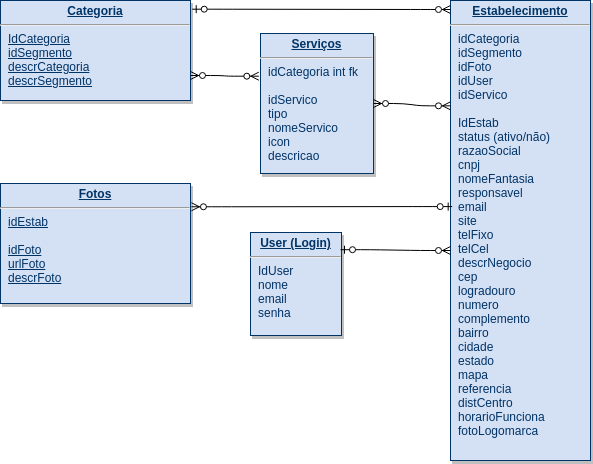

The diagram above was exported from draw.io. Its source (the exported page's mxGraphModel, read from the mxfile embedded in the PNG):
<mxGraphModel dx="835" dy="501" grid="1" gridSize="10" guides="1" tooltips="1" connect="1" arrows="1" fold="1" page="1" pageScale="1" pageWidth="827" pageHeight="1169" background="#FFFFFF" math="0" shadow="0">
  <root>
    <mxCell id="0" />
    <mxCell id="1" parent="0" />
    <mxCell id="bNmcA5ZRe02V7ZTKNCDa-116" value="&lt;p style=&quot;margin: 4px 0px 0px ; text-align: center ; text-decoration: underline&quot;&gt;&lt;strong&gt;&lt;font style=&quot;font-size: 12px&quot;&gt;Serviços&lt;/font&gt;&lt;/strong&gt;&lt;/p&gt;&lt;hr&gt;&lt;p style=&quot;margin: 0px 0px 0px 8px&quot;&gt;&lt;font style=&quot;font-size: 12px&quot;&gt;idCategoria int fk&lt;/font&gt;&lt;/p&gt;&lt;p style=&quot;margin: 0px 0px 0px 8px&quot;&gt;&lt;font style=&quot;font-size: 12px&quot;&gt;&lt;br&gt;&lt;/font&gt;&lt;/p&gt;&lt;p style=&quot;margin: 0px 0px 0px 8px&quot;&gt;&lt;font style=&quot;font-size: 12px&quot;&gt;idServico&lt;/font&gt;&lt;/p&gt;&lt;p style=&quot;margin: 0px 0px 0px 8px&quot;&gt;&lt;font style=&quot;font-size: 12px&quot;&gt;tipo&lt;/font&gt;&lt;/p&gt;&lt;p style=&quot;margin: 0px 0px 0px 8px&quot;&gt;&lt;font style=&quot;font-size: 12px&quot;&gt;nomeServico&lt;br&gt;&lt;/font&gt;&lt;/p&gt;&lt;p style=&quot;margin: 0px 0px 0px 8px&quot;&gt;&lt;font style=&quot;font-size: 12px&quot;&gt;icon&lt;/font&gt;&lt;/p&gt;&lt;p style=&quot;margin: 0px 0px 0px 8px&quot;&gt;&lt;font style=&quot;font-size: 12px&quot;&gt;descricao&lt;/font&gt;&lt;/p&gt;" style="verticalAlign=top;align=left;overflow=fill;fontSize=12;fontFamily=Helvetica;html=1;strokeColor=#003366;shadow=1;fillColor=#D4E1F5;fontColor=#003366" parent="1" vertex="1">
      <mxGeometry x="300" y="73" width="113" height="140" as="geometry" />
    </mxCell>
    <mxCell id="20" value="&lt;p style=&quot;margin: 4px 0px 0px ; text-align: center&quot;&gt;&lt;strong&gt;&lt;font style=&quot;font-size: 12px&quot;&gt;&lt;u&gt;Categoria&lt;/u&gt;&lt;/font&gt;&lt;/strong&gt;&lt;/p&gt;&lt;hr&gt;&lt;p style=&quot;margin: 0px 0px 0px 8px&quot;&gt;&lt;u&gt;IdCategoria&lt;/u&gt;&lt;br&gt;&lt;/p&gt;&lt;p style=&quot;margin: 0px 0px 0px 8px&quot;&gt;&lt;font style=&quot;font-size: 12px&quot;&gt;&lt;u&gt;idSegmento&lt;/u&gt;&lt;u&gt;&lt;br&gt;&lt;/u&gt;&lt;/font&gt;&lt;/p&gt;&lt;p style=&quot;margin: 0px 0px 0px 8px&quot;&gt;&lt;font style=&quot;font-size: 12px&quot;&gt;&lt;u&gt;descrCategoria&lt;/u&gt;&lt;/font&gt;&lt;/p&gt;&lt;p style=&quot;margin: 0px 0px 0px 8px&quot;&gt;&lt;u&gt;descrSegmento&lt;/u&gt;&lt;br&gt;&lt;/p&gt;" style="verticalAlign=top;align=left;overflow=fill;fontSize=12;fontFamily=Helvetica;html=1;strokeColor=#003366;shadow=1;fillColor=#D4E1F5;fontColor=#003366" parent="1" vertex="1">
      <mxGeometry x="40" y="40" width="190" height="100" as="geometry" />
    </mxCell>
    <mxCell id="bNmcA5ZRe02V7ZTKNCDa-118" value="&lt;p style=&quot;margin: 4px 0px 0px ; text-align: center ; text-decoration: underline&quot;&gt;&lt;strong&gt;&lt;font style=&quot;font-size: 12px&quot;&gt;User (Login)&lt;/font&gt;&lt;/strong&gt;&lt;/p&gt;&lt;hr&gt;&lt;p style=&quot;margin: 0px 0px 0px 8px&quot;&gt;IdUser&lt;/p&gt;&lt;p style=&quot;margin: 0px 0px 0px 8px&quot;&gt;nome&lt;/p&gt;&lt;p style=&quot;margin: 0px 0px 0px 8px&quot;&gt;email&lt;/p&gt;&lt;p style=&quot;margin: 0px 0px 0px 8px&quot;&gt;senha&lt;/p&gt;" style="verticalAlign=top;align=left;overflow=fill;fontSize=12;fontFamily=Helvetica;html=1;strokeColor=#003366;shadow=1;fillColor=#D4E1F5;fontColor=#003366" parent="1" vertex="1">
      <mxGeometry x="290" y="272" width="91" height="103" as="geometry" />
    </mxCell>
    <mxCell id="bNmcA5ZRe02V7ZTKNCDa-119" value="&lt;p style=&quot;margin: 4px 0px 0px ; text-align: center ; text-decoration: underline&quot;&gt;&lt;strong&gt;&lt;font style=&quot;font-size: 12px&quot;&gt;Estabelecimento&lt;/font&gt;&lt;/strong&gt;&lt;/p&gt;&lt;hr&gt;&lt;p style=&quot;margin: 0px 0px 0px 8px&quot;&gt;idCategoria&lt;br&gt;&lt;/p&gt;&lt;p style=&quot;margin: 0px 0px 0px 8px&quot;&gt;idSegmento&lt;/p&gt;&lt;p style=&quot;margin: 0px 0px 0px 8px&quot;&gt;idFoto&lt;/p&gt;&lt;p style=&quot;margin: 0px 0px 0px 8px&quot;&gt;idUser&lt;/p&gt;&lt;p style=&quot;margin: 0px 0px 0px 8px&quot;&gt;idServico&lt;/p&gt;&lt;p style=&quot;margin: 0px 0px 0px 8px&quot;&gt;&lt;br&gt;&lt;/p&gt;&lt;p style=&quot;margin: 0px 0px 0px 8px&quot;&gt;IdEstab&lt;br&gt;status (ativo/não)&lt;/p&gt;&lt;p style=&quot;margin: 0px 0px 0px 8px&quot;&gt;razaoSocial&lt;/p&gt;&lt;p style=&quot;margin: 0px 0px 0px 8px&quot;&gt;cnpj&lt;/p&gt;&lt;p style=&quot;margin: 0px 0px 0px 8px&quot;&gt;nomeFantasia&lt;/p&gt;&lt;p style=&quot;margin: 0px 0px 0px 8px&quot;&gt;responsavel&lt;/p&gt;&lt;p style=&quot;margin: 0px 0px 0px 8px&quot;&gt;email&lt;/p&gt;&lt;p style=&quot;margin: 0px 0px 0px 8px&quot;&gt;site&lt;/p&gt;&lt;p style=&quot;margin: 0px 0px 0px 8px&quot;&gt;telFixo&lt;/p&gt;&lt;p style=&quot;margin: 0px 0px 0px 8px&quot;&gt;telCel&lt;/p&gt;&lt;p style=&quot;margin: 0px 0px 0px 8px&quot;&gt;descrNegocio&lt;/p&gt;&lt;p style=&quot;margin: 0px 0px 0px 8px&quot;&gt;cep&lt;/p&gt;&lt;p style=&quot;margin: 0px 0px 0px 8px&quot;&gt;logradouro&lt;/p&gt;&lt;p style=&quot;margin: 0px 0px 0px 8px&quot;&gt;numero&lt;/p&gt;&lt;p style=&quot;margin: 0px 0px 0px 8px&quot;&gt;complemento&lt;/p&gt;&lt;p style=&quot;margin: 0px 0px 0px 8px&quot;&gt;bairro&lt;/p&gt;&lt;p style=&quot;margin: 0px 0px 0px 8px&quot;&gt;cidade&lt;/p&gt;&lt;p style=&quot;margin: 0px 0px 0px 8px&quot;&gt;estado&lt;/p&gt;&lt;p style=&quot;margin: 0px 0px 0px 8px&quot;&gt;mapa&lt;/p&gt;&lt;p style=&quot;margin: 0px 0px 0px 8px&quot;&gt;referencia&lt;/p&gt;&lt;p style=&quot;margin: 0px 0px 0px 8px&quot;&gt;distCentro&lt;/p&gt;&lt;p style=&quot;margin: 0px 0px 0px 8px&quot;&gt;horarioFunciona&lt;/p&gt;&lt;p style=&quot;margin: 0px 0px 0px 8px&quot;&gt;fotoLogomarca&lt;/p&gt;&lt;p style=&quot;margin: 0px 0px 0px 8px&quot;&gt;&lt;br&gt;&lt;/p&gt;&lt;p style=&quot;margin: 0px 0px 0px 8px&quot;&gt;&lt;br&gt;&lt;/p&gt;" style="verticalAlign=top;align=left;overflow=fill;fontSize=12;fontFamily=Helvetica;html=1;strokeColor=#003366;shadow=1;fillColor=#D4E1F5;fontColor=#003366" parent="1" vertex="1">
      <mxGeometry x="490" y="40" width="140" height="460" as="geometry" />
    </mxCell>
    <mxCell id="s8q2T66h4dRzEORPG6pz-25" value="&lt;p style=&quot;margin: 4px 0px 0px ; text-align: center&quot;&gt;&lt;strong&gt;&lt;font style=&quot;font-size: 12px&quot;&gt;&lt;u&gt;Fotos&lt;/u&gt;&lt;/font&gt;&lt;/strong&gt;&lt;/p&gt;&lt;hr&gt;&lt;p style=&quot;margin: 0px 0px 0px 8px&quot;&gt;&lt;font style=&quot;font-size: 12px&quot;&gt;&lt;u&gt;idEstab&lt;/u&gt;&lt;/font&gt;&lt;/p&gt;&lt;p style=&quot;margin: 0px 0px 0px 8px&quot;&gt;&lt;font style=&quot;font-size: 12px&quot;&gt;&lt;u&gt;&lt;br&gt;&lt;/u&gt;&lt;/font&gt;&lt;/p&gt;&lt;p style=&quot;margin: 0px 0px 0px 8px&quot;&gt;&lt;font style=&quot;font-size: 12px&quot;&gt;&lt;u&gt;idFoto&lt;/u&gt;&lt;/font&gt;&lt;/p&gt;&lt;p style=&quot;margin: 0px 0px 0px 8px&quot;&gt;&lt;font style=&quot;font-size: 12px&quot;&gt;&lt;u&gt;urlFoto&lt;/u&gt;&lt;u&gt;&lt;br&gt;&lt;/u&gt;&lt;/font&gt;&lt;/p&gt;&lt;p style=&quot;margin: 0px 0px 0px 8px&quot;&gt;&lt;font style=&quot;font-size: 12px&quot;&gt;&lt;u&gt;descrFoto&lt;/u&gt;&lt;/font&gt;&lt;/p&gt;" style="verticalAlign=top;align=left;overflow=fill;fontSize=12;fontFamily=Helvetica;html=1;strokeColor=#003366;shadow=1;fillColor=#D4E1F5;fontColor=#003366" vertex="1" parent="1">
      <mxGeometry x="40" y="223" width="190" height="120" as="geometry" />
    </mxCell>
    <mxCell id="s8q2T66h4dRzEORPG6pz-35" value="" style="edgeStyle=entityRelationEdgeStyle;fontSize=12;html=1;endArrow=ERzeroToMany;startArrow=ERzeroToOne;exitX=0.989;exitY=0.167;exitDx=0;exitDy=0;exitPerimeter=0;" edge="1" parent="1" source="bNmcA5ZRe02V7ZTKNCDa-118">
      <mxGeometry width="100" height="100" relative="1" as="geometry">
        <mxPoint x="440" y="250" as="sourcePoint" />
        <mxPoint x="490" y="290" as="targetPoint" />
      </mxGeometry>
    </mxCell>
    <mxCell id="s8q2T66h4dRzEORPG6pz-36" value="" style="edgeStyle=entityRelationEdgeStyle;fontSize=12;html=1;endArrow=ERzeroToMany;endFill=1;startArrow=ERzeroToMany;exitX=1;exitY=0.5;exitDx=0;exitDy=0;entryX=0;entryY=0.229;entryDx=0;entryDy=0;entryPerimeter=0;" edge="1" parent="1" source="bNmcA5ZRe02V7ZTKNCDa-116" target="bNmcA5ZRe02V7ZTKNCDa-119">
      <mxGeometry width="100" height="100" relative="1" as="geometry">
        <mxPoint x="360" y="240" as="sourcePoint" />
        <mxPoint x="490" y="113" as="targetPoint" />
      </mxGeometry>
    </mxCell>
    <mxCell id="s8q2T66h4dRzEORPG6pz-38" value="" style="edgeStyle=entityRelationEdgeStyle;fontSize=12;html=1;endArrow=ERzeroToMany;startArrow=ERzeroToOne;exitX=1.009;exitY=0.087;exitDx=0;exitDy=0;exitPerimeter=0;" edge="1" parent="1" source="20">
      <mxGeometry width="100" height="100" relative="1" as="geometry">
        <mxPoint x="170" y="10" as="sourcePoint" />
        <mxPoint x="490" y="49" as="targetPoint" />
      </mxGeometry>
    </mxCell>
    <mxCell id="s8q2T66h4dRzEORPG6pz-39" value="" style="edgeStyle=entityRelationEdgeStyle;fontSize=12;html=1;endArrow=ERzeroToMany;startArrow=ERzeroToOne;entryX=1.005;entryY=0.194;entryDx=0;entryDy=0;entryPerimeter=0;exitX=0.012;exitY=0.448;exitDx=0;exitDy=0;exitPerimeter=0;" edge="1" parent="1" source="bNmcA5ZRe02V7ZTKNCDa-119" target="s8q2T66h4dRzEORPG6pz-25">
      <mxGeometry width="100" height="100" relative="1" as="geometry">
        <mxPoint x="381" y="250" as="sourcePoint" />
        <mxPoint x="270" y="160" as="targetPoint" />
      </mxGeometry>
    </mxCell>
    <mxCell id="s8q2T66h4dRzEORPG6pz-40" value="" style="edgeStyle=entityRelationEdgeStyle;fontSize=12;html=1;endArrow=ERzeroToMany;endFill=1;startArrow=ERzeroToMany;exitX=1;exitY=0.75;exitDx=0;exitDy=0;entryX=-0.015;entryY=0.305;entryDx=0;entryDy=0;entryPerimeter=0;" edge="1" parent="1" source="20" target="bNmcA5ZRe02V7ZTKNCDa-116">
      <mxGeometry width="100" height="100" relative="1" as="geometry">
        <mxPoint x="260" y="250" as="sourcePoint" />
        <mxPoint x="360" y="150" as="targetPoint" />
      </mxGeometry>
    </mxCell>
  </root>
</mxGraphModel>